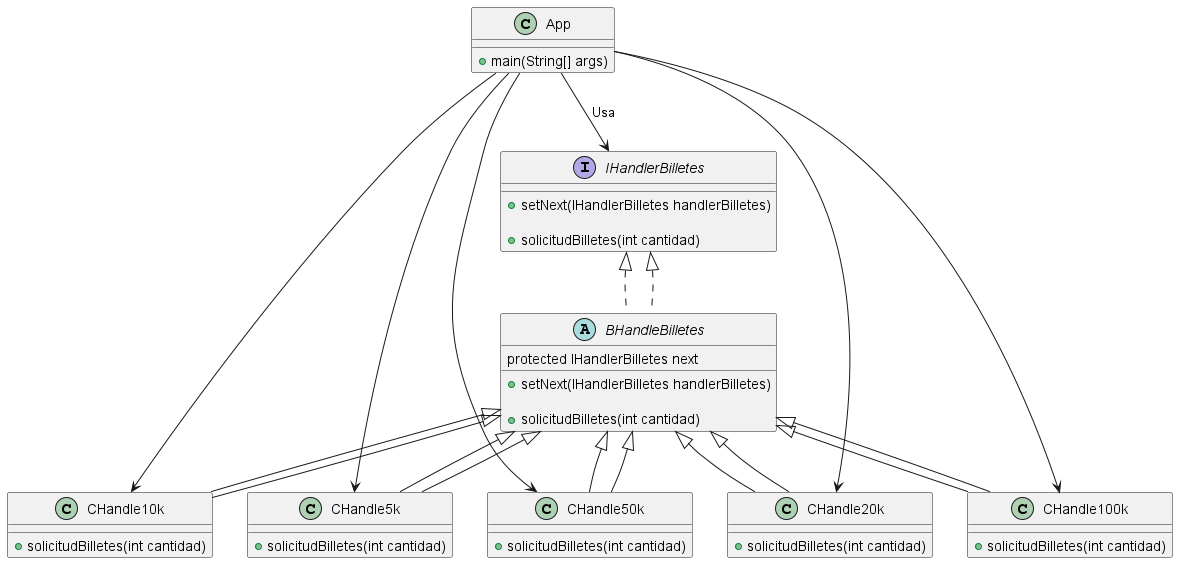

The diagram above was rendered by PlantUML. Its source (embedded in the PNG):
@startuml cajeroAutomatico
 
interface IHandlerBilletes {

    +setNext(IHandlerBilletes handlerBilletes)

    +solicitudBilletes(int cantidad)

}
 
abstract class BHandleBilletes implements IHandlerBilletes {

    protected IHandlerBilletes next

    +setNext(IHandlerBilletes handlerBilletes)

    +solicitudBilletes(int cantidad)

}
 
class CHandle5k extends BHandleBilletes {

    +solicitudBilletes(int cantidad)

}
 
class CHandle10k extends BHandleBilletes {

    +solicitudBilletes(int cantidad)

}
 
class CHandle20k extends BHandleBilletes {

    +solicitudBilletes(int cantidad)

}
 
class CHandle50k extends BHandleBilletes {

    +solicitudBilletes(int cantidad)

}
 
class CHandle100k extends BHandleBilletes {

    +solicitudBilletes(int cantidad)

}
 
class App {

    +main(String[] args)

}
 
IHandlerBilletes <|.. BHandleBilletes

BHandleBilletes <|-- CHandle5k

BHandleBilletes <|-- CHandle10k

BHandleBilletes <|-- CHandle20k

BHandleBilletes <|-- CHandle50k

BHandleBilletes <|-- CHandle100k
 
App --> IHandlerBilletes : "Usa"

App --> CHandle100k

App --> CHandle50k

App --> CHandle20k

App --> CHandle10k

App --> CHandle5k
 
@enduml